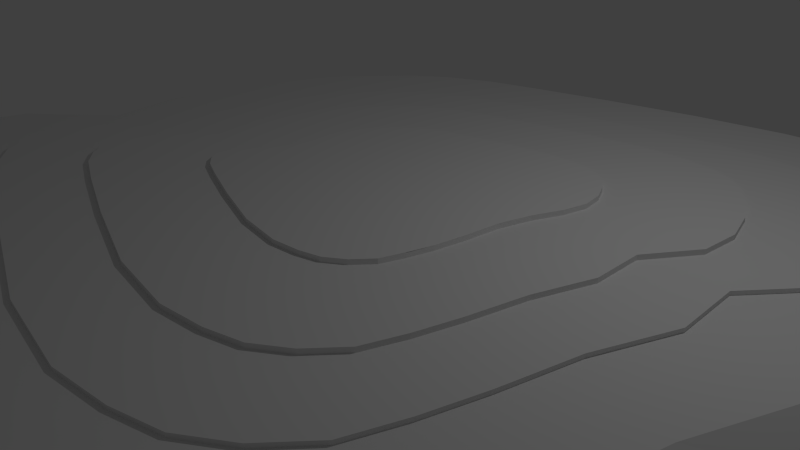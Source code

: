 # Source: Island1.blend  (saved by Blender 2.76.0; exported with 4.5.12 LTS)
import bpy
from mathutils import Matrix  # noqa: F401  (used for matrix-valued properties, if any)

bpy.ops.wm.read_factory_settings(use_empty=True)
scene = bpy.context.scene
scene.name = 'Scene'

# ---- collections
col_collection_1 = bpy.data.collections.new('Collection 1'); scene.collection.children.link(col_collection_1)

# ---- materials (node trees are filled in below, after node groups)
mat_grass = bpy.data.materials.new('Grass')
mat_grass.alpha_threshold = 0.0
mat_grass.use_transparent_shadow = False
mat_grass.roughness = 0.5
mat_grass.line_color = (0.0, 0.0, 0.0, 1.0)
mat_rock = bpy.data.materials.new('Rock')
mat_rock.alpha_threshold = 0.0
mat_rock.use_transparent_shadow = False
mat_rock.diffuse_color = (0.8, 0.174, 0.06862, 1.0)
mat_rock.roughness = 0.5

# ---- material node trees

# ---- world
world_world = bpy.data.worlds.new('World'); scene.world = world_world
world_world.color = (0.05088, 0.05088, 0.05088)
world_world.use_sun_shadow = False
world_world.sun_shadow_jitter_overblur = 0.0
world_world.cycles.sampling_method = 'MANUAL'
world_world.cycles.sample_map_resolution = 256

# ---- cameras
cam_camera = bpy.data.cameras.new('Camera')
cam_camera.clip_end = 100.0
cam_camera.lens = 35.0
cam_camera.sensor_width = 32.0
cam_camera.sensor_height = 18.0
cam_camera.ortho_scale = 7.314
cam_camera.dof.focus_distance = 0.0
cam_camera.dof.aperture_fstop = 128.0

# ---- lights
light_lamp = bpy.data.lights.new('Lamp', 'POINT')
light_lamp.transmission_factor = 0.0
light_lamp.cutoff_distance = 30.0
light_lamp.energy = 100.0
light_lamp.shadow_buffer_clip_start = 1.001
light_lamp.shadow_soft_size = 0.1
light_lamp.shadow_maximum_resolution = 0.006
light_lamp.use_absolute_resolution = True
light_lamp.cycles.use_multiple_importance_sampling = False

# ---- meshes
me_cube = bpy.data.meshes.new('Cube')
me_cube.from_pydata([(2.572, 1.013, -1.049), (2.402, -2.29, -1.049), (-1.422, -2.203, -1.049), (-0.5129, 0.4131, -1.049), (5.108, 4.938, 1.0), (4.619, -3.685, 1.0), (-5.607, -3.709, 1.0), (-3.219, 3.163, 1.0), (2.866, 0.713, -1.049), (3.064, 0.1613, -1.049), (2.76, -0.5711, -1.049), (2.581, -1.491, -1.049), (2.076, 1.126, -1.049), (1.195, 1.029, -1.049), (0.3599, 0.8809, -1.049), (-0.1919, 0.6833, -1.049), (3.082, 1.526, -0.7522), (4.386, 4.172, -0.3439), (5.418, 5.213, 0.1595), (5.563, 5.36, 0.6035), (2.11, -2.772, -1.049), (1.558, -2.971, -1.049), (0.4845, -2.912, -1.049), (-0.9286, -2.448, -1.049), (2.863, -2.734, -0.7522), (3.996, -3.406, -0.3441), (4.954, -4.248, 0.1588), (5.084, -4.313, 0.6034), (-1.531, -1.846, -1.049), (-1.033, -1.191, -1.049), (-0.9807, -0.4597, -1.049), (-0.7832, 0.09203, -1.049), (-2.069, -2.621, -0.7522), (-4.783, -3.21, -0.3433), (-6.101, -4.06, 0.1601), (-6.282, -4.177, 0.6035), (-0.8963, 0.7524, -0.7522), (-2.682, 2.787, -0.3456), (-3.468, 3.477, 0.1577), (-3.586, 3.581, 0.6035), (5.873, 4.145, 1.0), (6.392, 2.695, 1.0), (5.596, 0.7868, 1.0), (5.154, -1.575, 1.0), (3.837, 5.264, 1.0), (1.522, 5.007, 1.0), (-0.8952, 4.419, 1.0), (-2.376, 3.872, 1.0), (3.764, -5.142, 1.0), (2.311, -5.811, 1.0), (-0.4671, -5.696, 1.0), (-4.23, -4.43, 1.0), (-5.893, -2.772, 1.0), (-4.576, -1.051, 1.0), (-4.448, 0.8701, 1.0), (-3.929, 2.319, 1.0), (4.09, 5.694, 0.6035), (1.563, 5.481, 0.6035), (-0.9953, 4.97, 0.6035), (-2.634, 4.382, 0.6035), (3.983, 5.534, 0.1589), (1.493, 5.307, 0.1613), (-0.9566, 4.823, 0.1576), (-2.545, 4.254, 0.1577), (3.243, 4.425, -0.3445), (1.224, 4.195, -0.3455), (-0.6858, 3.856, -0.3457), (-1.948, 3.405, -0.3456), (2.441, 1.671, -0.7522), (1.306, 1.546, -0.7522), (0.2291, 1.356, -0.7522), (-0.4823, 1.101, -0.7522), (-2.209, -2.161, -0.7522), (-1.567, -1.316, -0.7522), (-1.499, -0.3731, -0.7522), (-1.245, 0.3384, -0.7522), (-5.031, -2.39, -0.3436), (-3.874, -0.8817, -0.3453), (-3.753, 0.7913, -0.3455), (-3.301, 2.053, -0.3455), (-6.413, -3.031, 0.1599), (-4.967, -1.138, 0.158), (-4.815, 0.9663, 0.1579), (-4.246, 2.554, 0.1578), (-6.604, -3.119, 0.6035), (-5.128, -1.176, 0.6035), (-4.973, 0.9927, 0.6035), (-4.387, 2.629, 0.6035), (2.486, -3.355, -0.7522), (1.774, -3.611, -0.7522), (0.3899, -3.535, -0.7522), (-1.432, -2.937, -0.7522), (3.33, -4.504, -0.3443), (2.058, -4.963, -0.3443), (-0.4024, -4.825, -0.3447), (-3.645, -3.768, -0.344), (4.1, -5.681, 0.1592), (2.493, -6.266, 0.1591), (-0.5998, -6.095, 0.1587), (-4.673, -4.763, 0.1594), (4.189, -5.817, 0.6035), (2.555, -6.453, 0.6035), (-0.6278, -6.279, 0.6035), (-4.818, -4.904, 0.6035), (3.461, 1.139, -0.7522), (3.716, 0.4276, -0.7522), (3.324, -0.5167, -0.7522), (3.093, -1.703, -0.7522), (5.061, 3.484, -0.3439), (5.511, 2.217, -0.3441), (4.806, 0.5367, -0.3453), (4.4, -1.573, -0.3449), (6.265, 4.348, 0.1596), (6.832, 2.757, 0.1593), (5.95, 0.646, 0.1581), (5.443, -2.011, 0.1583), (6.435, 4.47, 0.6035), (7.02, 2.834, 0.6035), (6.12, 0.6624, 0.6035), (5.607, -2.015, 0.6035), (1.439, 1.573, 1.182), (1.936, -0.6989, 1.182), (2.044, 0.3212, 1.182), (2.29, 1.074, 1.182), (2.166, 1.651, 1.182), (-1.377, -0.9719, 1.182), (-1.239, -0.6852, 1.182), (-0.9923, -0.321, 1.182), (-0.8539, 0.07891, 1.182), (-0.7832, 0.4486, 1.182), (-0.7419, 0.7596, 1.182), (-0.6703, 1.016, 1.182), (-0.6703, 1.32, 1.182), (-1.501, -1.296, 1.182), (-0.2178, -1.248, 1.182), (-0.1827, -0.7808, 1.182), (0.8115, -0.759, -1.72), (2.49, -1.954, -1.049), (4.877, -2.776, 1.0), (-1.521, -2.062, -1.049), (-5.867, -3.339, 1.0), (-2.196, -2.439, -0.7522), (-5.011, -2.886, -0.3433), (-6.386, -3.654, 0.1601), (-6.575, -3.759, 0.6035), (2.975, -2.3, -0.7522), (4.196, -2.635, -0.3444), (5.193, -3.306, 0.1584), (5.338, -3.332, 0.6034), (-0.1077, -0.3054, 1.182), (-0.08567, 0.1026, 1.182), (-0.09533, 0.4523, 1.182), (-0.08309, 0.8111, 1.182), (2.761, -1.009, -1.049), (-1.434, -1.55, -1.049), (5.641, -0.3407, 1.0), (-5.639, -1.995, 1.0), (-2.085, -1.779, -0.7522), (-4.804, -1.708, -0.3441), (-6.13, -2.176, 0.1593), (-6.318, -2.242, 0.6035), (3.326, -1.082, -0.7522), (4.809, -0.4662, -0.3452), (5.954, -0.6154, 0.1581), (6.124, -0.6373, 0.6035), (-0.07685, 1.161, 1.182), (-0.08747, 1.496, 1.182), (-0.1418, -1.678, 1.182), (0.9605, -1.246, 1.182), (3.095, -0.1739, -1.049), (-1.077, -0.8093, -1.049), (6.473, 1.815, 1.0), (-4.7, -0.04799, 1.0), (-1.624, -0.8238, -0.7522), (-3.974, -0.008273, -0.3453), (-5.093, -0.03947, 0.158), (-5.258, -0.04386, 0.6035), (3.755, -0.004515, -0.7522), (5.58, 1.448, -0.3443), (6.92, 1.791, 0.1591), (7.112, 1.84, 0.6035), (0.8419, -0.6907, 1.182), (0.748, -0.1686, 1.182), (0.7428, 0.2585, 1.182), (0.8217, 0.6618, 1.182), (2.982, 0.4638, -1.049), (-0.8992, -0.1572, -1.049), (6.178, 3.49, 1.0), (-4.233, 1.665, 1.0), (-1.394, 0.017, -0.7522), (-3.566, 1.483, -0.3455), (-4.58, 1.837, 0.1579), (-4.731, 1.89, 0.6035), (3.61, 0.8177, -0.7522), (5.326, 2.912, -0.344), (6.598, 3.63, 0.1595), (6.779, 3.731, 0.6035), (0.9189, 1.091, 1.182), (0.9473, 1.461, 1.182), (0.8971, 1.761, 1.182), (1.066, -1.729, 1.182), (-0.649, 0.2803, -1.049), (-3.576, 2.814, 1.0), (2.732, 0.9013, -1.049), (5.521, 4.639, 1.0), (-1.072, 0.5812, -0.7522), (-2.994, 2.484, -0.3455), (-3.86, 3.095, 0.1578), (-3.989, 3.187, 0.6035), (3.288, 1.382, -0.7522), (4.753, 3.916, -0.3438), (5.878, 4.891, 0.1596), (6.037, 5.029, 0.6035), (1.65, -0.8694, 1.182), (1.632, -0.3127, 1.182), (1.634, 0.2174, 1.182), (1.776, 0.6186, 1.182), (2.377, 1.092, -1.049), (2.296, -2.572, -1.049), (4.608, 5.16, 1.0), (4.319, -4.502, 1.0), (4.983, 5.595, 0.6035), (4.852, 5.441, 0.1593), (3.936, 4.352, -0.3441), (2.83, 1.628, -0.7522), (2.726, -3.097, -0.7522), (3.759, -4.036, -0.3444), (4.654, -5.069, 0.1589), (4.769, -5.174, 0.6035), (1.847, 0.9722, 1.182), (1.848, 1.318, 1.182), (1.806, 1.601, 1.182), (1.779, 1.881, 1.182), (1.689, -1.45, 1.182), (-2.939, 1.823, 1.052), (-3.174, 1.319, 1.052), (-3.339, 0.7068, 1.052), (5.147, 4.94, 1.0), (1.669, 1.101, -1.049), (1.86, -2.889, -1.049), (2.783, 5.211, 1.0), (3.104, -5.595, 1.0), (2.93, 5.66, 0.6035), (2.811, 5.459, 0.1583), (2.31, 4.364, -0.345), (1.917, 1.639, -0.7522), (2.164, -3.505, -0.7522), (2.752, -4.777, -0.3442), (3.364, -6.032, 0.1592), (3.452, -6.211, 0.6035), (-3.529, -0.0001235, 1.052), (-3.438, -0.7721, 1.052), (-4.24, -1.499, 1.052), (-4.452, -2.098, 1.052), (-4.432, -2.534, 1.052), (-3.171, -3.374, 1.052), (-1.895, -3.838, 1.052), (-0.2742, -4.349, 1.052), (1.056, -4.529, 1.052), (0.7302, 0.9433, -1.049), (1.157, -3.016, -1.049), (0.224, 4.714, 1.0), (1.26, -5.93, 1.0), (0.1735, 5.218, 0.6035), (0.1586, 5.057, 0.1593), (0.1769, 4.027, -0.3437), (0.7067, 1.436, -0.7522), (1.258, -3.669, -0.7522), (1.139, -5.065, -0.3444), (1.338, -6.396, 0.159), (1.368, -6.587, 0.6035), (1.865, -4.437, 1.052), (2.475, -4.271, 1.052), (2.984, -3.922, 1.052), (3.411, -3.429, 1.052), (-1.744, 3.018, 1.052), (-1.24, 3.253, 1.052), (-0.6038, 3.439, 1.052), (0.2579, 3.667, 1.052), (1.257, 3.892, 1.052), (0.05734, 0.7993, -1.049), (-0.3249, -2.652, -1.049), (-1.721, 4.177, 1.0), (-2.572, -5.033, 1.0), (-1.895, 4.726, 0.6035), (-1.827, 4.588, 0.1576), (-1.378, 3.67, -0.3457), (-0.161, 1.25, -0.7522), (-0.6539, -3.2, -0.7522), (-2.257, -4.23, -0.3446), (-2.931, -5.347, 0.1588), (-3.028, -5.508, 0.6035), (2.228, 4.049, 1.052), (3.04, 4.09, 1.052), (3.633, 4.009, 1.052), (4.053, -1.176, 1.052), (4.429, -0.2255, 1.052), (4.394, 0.6426, 1.052), (5.054, 1.434, 1.052), (5.007, 2.112, 1.052), (4.842, 2.724, 1.052), (-0.3802, 0.5491, -1.049), (-1.252, -2.331, -1.049), (-2.87, 3.52, 1.0), (-5.161, -4.045, 1.0), (-3.192, 3.984, 0.6035), (-3.086, 3.869, 0.1577), (-2.379, 3.098, -0.3456), (-0.7251, 0.9278, -0.7522), (-1.85, -2.786, -0.7522), (-4.391, -3.502, -0.3435), (-5.61, -4.428, 0.1599), (-5.778, -4.556, 0.6035), (4.607, 3.228, 1.052), (4.336, 3.609, 1.052), (-2.668, 2.203, 1.052), (-4.232, -2.819, 1.052), (-3.888, -3.077, 1.052), (-2.393, 2.472, 1.052), (-2.124, 2.747, 1.052), (3.642, -2.8, 1.052), (3.84, -2.1, 1.052), (3.84, -2.1, 1.0), (3.642, -2.8, 1.0), (-2.124, 2.747, 1.0), (-2.393, 2.472, 1.0), (-3.888, -3.077, 1.0), (-4.232, -2.819, 1.0), (-2.668, 2.203, 1.0), (4.336, 3.609, 1.0), (4.607, 3.228, 1.0), (4.842, 2.724, 1.0), (5.007, 2.112, 1.0), (5.054, 1.434, 1.0), (4.394, 0.6426, 1.0), (4.429, -0.2255, 1.0), (4.053, -1.176, 1.0), (3.633, 4.009, 1.0), (3.04, 4.09, 1.0), (2.228, 4.049, 1.0), (1.257, 3.892, 1.0), (0.2579, 3.667, 1.0), (-0.6038, 3.439, 1.0), (-1.24, 3.253, 1.0), (-1.744, 3.018, 1.0), (3.411, -3.429, 1.0), (2.984, -3.922, 1.0), (2.475, -4.271, 1.0), (1.865, -4.437, 1.0), (1.056, -4.529, 1.0), (-0.2742, -4.349, 1.0), (-1.895, -3.838, 1.0), (-3.171, -3.374, 1.0), (-4.432, -2.534, 1.0), (-4.452, -2.098, 1.0), (-4.24, -1.499, 1.0), (-3.438, -0.7721, 1.0), (-3.529, -0.0001235, 1.0), (-3.339, 0.7068, 1.0), (-3.174, 1.319, 1.0), (-2.939, 1.823, 1.0), (-3.304, -1.56, 1.052), (-1.765, -0.8655, 1.117), (3.435, -0.1338, 1.052), (3.904, 1.648, 1.052), (-2.541, 0.03799, 1.052), (-2.531, -0.5503, 1.052), (2.08, -0.01509, 1.117), (2.438, 1.047, 1.117), (-1.286, 0.08729, 1.117), (-1.359, -0.2634, 1.117), (3.859, 1.131, 1.052), (3.599, 2.498, 1.052), (-2.33, 1.043, 1.052), (-2.456, 0.5767, 1.052), (2.359, 0.7389, 1.117), (2.296, 1.554, 1.117), (-1.239, 0.6863, 1.117), (-1.293, 0.4084, 1.117), (3.778, 2.114, 1.052), (-1.945, 1.717, 1.052), (-2.152, 1.427, 1.052), (1.046, 3.004, 1.052), (-0.3718, 2.659, 1.052), (-1.24, 2.338, 1.052), (3.393, 2.788, 1.052), (2.864, -2.096, 1.052), (2.402, 1.325, 1.117), (-1.009, 1.088, 1.117), (-1.133, 0.9153, 1.117), (0.7736, 1.855, 1.117), (-0.07168, 1.65, 1.117), (-0.5895, 1.458, 1.117), (2.857, 3.093, 1.052), (2.172, 1.727, 1.117), (3.173, 2.965, 1.052), (2.687, -2.575, 1.052), (1.857, -1.185, 1.117), (1.786, 3.124, 1.052), (2.405, 3.155, 1.052), (1.975, -3.216, 1.052), (2.362, -2.951, 1.052), (4.048, 3.841, 1.0), (-2.152, 1.427, 1.117), (-2.33, 1.043, 1.117), (-2.456, 0.5767, 1.117), (-2.541, 0.03799, 1.117), (-2.531, -0.5503, 1.117), (-3.063, -1.104, 1.117), (-3.304, -1.56, 1.117), (-3.289, -1.893, 1.117), (-2.328, -2.533, 1.117), (-1.356, -2.887, 1.117), (-0.1206, -3.276, 1.117), (0.8929, -3.413, 1.117), (1.51, -3.343, 1.117), (1.975, -3.216, 1.117), (2.362, -2.951, 1.117), (2.687, -2.575, 1.117), (-1.24, 2.338, 1.117), (-0.8564, 2.517, 1.117), (-0.3718, 2.659, 1.117), (0.2849, 2.832, 1.117), (1.046, 3.004, 1.117), (1.786, 3.124, 1.117), (2.405, 3.155, 1.117), (2.857, 3.093, 1.117), (3.177, -0.8578, 1.117), (3.435, -0.1338, 1.117), (3.437, 0.5278, 1.117), (3.859, 1.131, 1.117), (3.904, 1.648, 1.117), (3.778, 2.114, 1.117), (3.599, 2.498, 1.117), (3.393, 2.788, 1.117), (-1.945, 1.717, 1.117), (-3.136, -2.11, 1.117), (-2.875, -2.307, 1.117), (-1.735, 1.922, 1.117), (-1.531, 2.131, 1.117), (2.864, -2.096, 1.117), (3.015, -1.563, 1.117), (4.048, 3.841, 1.052), (-3.063, -1.104, 1.052), (3.437, 0.5278, 1.052), (3.015, -1.563, 1.052), (1.853, 1.909, 1.117), (-3.136, -2.11, 1.052), (-3.289, -1.893, 1.052), (3.177, -0.8578, 1.052), (2.041, 1.832, 1.117), (1.752, -1.47, 1.117), (1.215, 1.927, 1.117), (1.583, 1.945, 1.117), (1.327, -1.853, 1.117), (1.558, -1.694, 1.117), (-2.328, -2.533, 1.052), (-0.1206, -3.276, 1.052), (1.51, -3.343, 1.052), (-1.356, -2.887, 1.052), (0.8929, -3.413, 1.052), (-0.8564, 2.517, 1.052), (0.2849, 2.832, 1.052), (-1.735, 1.922, 1.052), (-2.875, -2.307, 1.052), (-1.531, 2.131, 1.052), (-1.133, 0.9153, 1.182), (-1.239, 0.6863, 1.182), (-1.293, 0.4084, 1.182), (-1.286, 0.08729, 1.182), (-1.359, -0.2634, 1.182), (-1.578, -0.5936, 1.182), (-1.764, -0.8655, 1.182), (-1.801, -1.064, 1.182), (-1.238, -1.445, 1.182), (-0.6582, -1.656, 1.182), (0.07805, -1.888, 1.182), (0.6822, -1.97, 1.182), (1.05, -1.928, 1.182), (1.327, -1.853, 1.182), (1.558, -1.694, 1.182), (1.752, -1.47, 1.182), (-0.5895, 1.458, 1.182), (-0.3605, 1.565, 1.182), (-0.07168, 1.65, 1.182), (0.3198, 1.753, 1.182), (0.7736, 1.855, 1.182), (1.215, 1.927, 1.182), (1.583, 1.945, 1.182), (1.853, 1.909, 1.182), (2.022, -0.4467, 1.182), (2.078, -0.01509, 1.182), (2.199, 0.3793, 1.182), (2.359, 0.7389, 1.182), (2.438, 1.047, 1.182), (2.402, 1.325, 1.182), (2.296, 1.554, 1.182), (2.172, 1.727, 1.182), (-1.009, 1.088, 1.182), (-1.719, -1.193, 1.182), (-1.564, -1.311, 1.182), (-0.8844, 1.21, 1.182), (-0.7624, 1.335, 1.182), (1.857, -1.185, 1.182), (1.947, -0.8667, 1.182), (3.173, 2.965, 1.117), (-1.58, -0.5936, 1.117), (2.199, 0.3793, 1.117), (1.947, -0.8667, 1.117), (-1.72, -1.193, 1.117), (-1.801, -1.064, 1.117), (2.023, -0.4467, 1.117), (-1.238, -1.445, 1.117), (0.07805, -1.888, 1.117), (1.05, -1.928, 1.117), (-0.6582, -1.656, 1.117), (0.6822, -1.97, 1.117), (-0.3605, 1.565, 1.117), (0.3198, 1.753, 1.117), (-0.8844, 1.21, 1.117), (-1.564, -1.311, 1.117), (-0.7624, 1.335, 1.117), (1.331, 0.8155, 1.182), (1.196, 0.02216, 1.182), (1.36, -1.114, 1.182), (0.404, 1.302, 1.182), (0.3322, 0.5361, 1.182), (0.3122, -0.2797, 1.182), (0.4788, -1.307, 1.182), (-0.4141, 1.087, 1.182), (-0.4437, 0.4486, 1.182), (-0.5791, -0.3055, 1.182), (-0.9441, -1.08, 1.182), (-0.9742, 1.016, 1.182), (-1.127, 0.4486, 1.182), (-1.31, -0.3235, 1.182), (-1.782, -0.9909, 1.182), (-0.9636, -1.444, 1.182), (0.6058, -1.781, 1.182), (1.398, -1.642, 1.182), (1.866, -1.163, 1.182), (-1.641, -1.156, 1.182), (-1.594, -0.6944, 1.182), (-0.7397, -0.6919, 1.182), (0.3695, -0.7913, 1.182), (1.26, -0.5175, 1.182), (1.949, -0.1499, 1.182), (-1.178, 0.07841, 1.182), (-0.4704, 0.09038, 1.182), (0.2772, 0.1304, 1.182), (1.263, 0.4417, 1.182), (2.204, 0.7297, 1.182), (-1.07, 0.7596, 1.182), (-0.4141, 0.7596, 1.182), (0.3886, 0.9377, 1.182), (1.39, 1.202, 1.182), (2.249, 1.384, 1.182), (-0.8639, 1.209, 1.182), (-0.4141, 1.415, 1.182), (0.3701, 1.623, 1.182), (1.391, 1.858, 1.182), (2.041, 1.832, 1.182), (1.11, -0.9718, -1.54), (1.095, -1.032, -1.54), (0.5994, -0.5261, -1.54), (0.5757, -0.5504, -1.54), (0.4441, -1.039, -1.54), (0.4138, -1.016, -1.54), (0.5515, -0.574, -1.54), (1.153, -0.4634, -1.54), (1.177, -0.497, -1.54), (1.198, -0.5413, -1.54), (1.213, -0.5952, -1.54), (1.218, -0.6549, -1.54), (1.158, -0.7256, -1.54), (1.159, -0.8036, -1.54), (1.127, -0.8894, -1.54), (1.09, -0.4294, -1.54), (1.037, -0.4235, -1.54), (0.9642, -0.4279, -1.54), (0.8798, -0.4407, -1.54), (0.7971, -0.456, -1.54), (0.7311, -0.4671, -1.54), (0.6773, -0.4816, -1.54), (0.6329, -0.5022, -1.54), (1.076, -1.082, -1.54), (1.043, -1.118, -1.54), (0.9983, -1.138, -1.54), (0.9444, -1.153, -1.54), (0.8731, -1.161, -1.54), (0.7533, -1.142, -1.54), (0.6092, -1.096, -1.54), (0.5017, -1.06, -1.54), (0.3962, -0.9911, -1.54), (0.3945, -0.9527, -1.54), (0.4117, -0.8999, -1.54), (0.4831, -0.836, -1.54), (0.4753, -0.768, -1.54), (0.4924, -0.7058, -1.54), (0.507, -0.6519, -1.54), (0.5276, -0.6075, -1.54), (1.125, -0.4435, -1.54)], [], [(504, 540, 481, 503), (148, 138, 5, 27), (312, 304, 6, 35), (208, 202, 7, 39), (308, 301, 3, 36), (303, 305, 39, 7), (305, 306, 38, 39), (306, 307, 37, 38), (307, 308, 36, 37), (219, 221, 56, 44), (240, 242, 57, 45), (261, 263, 58, 46), (282, 284, 59, 47), (221, 222, 60, 56), (242, 243, 61, 57), (263, 264, 62, 58), (284, 285, 63, 59), (222, 223, 64, 60), (243, 244, 65, 61), (264, 265, 66, 62), (285, 286, 67, 63), (223, 224, 68, 64), (244, 245, 69, 65), (265, 266, 70, 66), (286, 287, 71, 67), (224, 217, 12, 68), (245, 238, 13, 69), (266, 259, 14, 70), (287, 280, 15, 71), (201, 205, 36, 3), (205, 206, 37, 36), (206, 207, 38, 37), (207, 208, 39, 38), (139, 141, 72, 28), (154, 157, 73, 29), (170, 173, 74, 30), (186, 189, 75, 31), (141, 142, 76, 72), (157, 158, 77, 73), (173, 174, 78, 74), (189, 190, 79, 75), (142, 143, 80, 76), (158, 159, 81, 77), (174, 175, 82, 78), (190, 191, 83, 79), (143, 144, 84, 80), (159, 160, 85, 81), (175, 176, 86, 82), (191, 192, 87, 83), (144, 140, 52, 84), (160, 156, 53, 85), (176, 172, 54, 86), (192, 188, 55, 87), (302, 309, 32, 2), (309, 310, 33, 32), (310, 311, 34, 33), (311, 312, 35, 34), (218, 225, 88, 20), (239, 246, 89, 21), (260, 267, 90, 22), (281, 288, 91, 23), (225, 226, 92, 88), (246, 247, 93, 89), (267, 268, 94, 90), (288, 289, 95, 91), (226, 227, 96, 92), (247, 248, 97, 93), (268, 269, 98, 94), (289, 290, 99, 95), (227, 228, 100, 96), (248, 249, 101, 97), (269, 270, 102, 98), (290, 291, 103, 99), (228, 220, 48, 100), (249, 241, 49, 101), (270, 262, 50, 102), (291, 283, 51, 103), (137, 145, 24, 1), (145, 146, 25, 24), (146, 147, 26, 25), (147, 148, 27, 26), (203, 209, 104, 8), (185, 193, 105, 9), (169, 177, 106, 10), (153, 161, 107, 11), (209, 210, 108, 104), (193, 194, 109, 105), (177, 178, 110, 106), (161, 162, 111, 107), (210, 211, 112, 108), (194, 195, 113, 109), (178, 179, 114, 110), (162, 163, 115, 111), (211, 212, 116, 112), (195, 196, 117, 113), (179, 180, 118, 114), (163, 164, 119, 115), (212, 204, 40, 116), (196, 187, 41, 117), (180, 171, 42, 118), (164, 155, 43, 119), (497, 561, 124, 496), (495, 556, 123, 494), (493, 551, 122, 492), (491, 546, 121, 490), (490, 121, 540, 504), (492, 122, 546, 491), (494, 123, 551, 493), (496, 124, 556, 495), (489, 488, 232, 561), (487, 486, 199, 560), (485, 484, 166, 559), (483, 482, 132, 558), (502, 501, 498, 557), (124, 231, 230, 556), (120, 198, 197, 555), (525, 165, 152, 554), (529, 131, 130, 553), (533, 466, 467, 552), (123, 229, 216, 551), (522, 184, 183, 550), (526, 151, 150, 549), (530, 129, 128, 548), (534, 468, 469, 547), (122, 215, 214, 546), (523, 182, 181, 545), (527, 149, 135, 544), (531, 127, 126, 543), (535, 470, 471, 542), (115, 119, 148, 147), (111, 115, 147, 146), (107, 111, 146, 145), (11, 107, 145, 137), (35, 6, 140, 144), (34, 35, 144, 143), (33, 34, 143, 142), (32, 33, 142, 141), (2, 32, 141, 139), (119, 43, 138, 148), (536, 472, 473, 541), (121, 213, 233, 540), (524, 168, 200, 539), (528, 134, 167, 538), (532, 125, 133, 537), (542, 471, 472, 536), (118, 42, 155, 164), (114, 118, 164, 163), (110, 114, 163, 162), (106, 110, 162, 161), (10, 106, 161, 153), (84, 52, 156, 160), (80, 84, 160, 159), (76, 80, 159, 158), (72, 76, 158, 157), (28, 72, 157, 154), (547, 469, 470, 535), (552, 467, 468, 534), (557, 498, 466, 533), (543, 126, 125, 532), (548, 128, 127, 531), (117, 41, 171, 180), (113, 117, 180, 179), (109, 113, 179, 178), (105, 109, 178, 177), (9, 105, 177, 169), (85, 53, 172, 176), (81, 85, 176, 175), (77, 81, 175, 174), (73, 77, 174, 173), (29, 73, 173, 170), (553, 130, 129, 530), (558, 132, 131, 529), (544, 135, 134, 528), (549, 150, 149, 527), (554, 152, 151, 526), (116, 40, 187, 196), (112, 116, 196, 195), (108, 112, 195, 194), (104, 108, 194, 193), (8, 104, 193, 185), (86, 54, 188, 192), (82, 86, 192, 191), (78, 82, 191, 190), (74, 78, 190, 189), (30, 74, 189, 186), (559, 166, 165, 525), (545, 181, 168, 524), (550, 183, 182, 523), (555, 197, 184, 522), (560, 199, 198, 120), (19, 4, 204, 212), (18, 19, 212, 211), (17, 18, 211, 210), (16, 17, 210, 209), (0, 16, 209, 203), (83, 87, 208, 207), (79, 83, 207, 206), (75, 79, 206, 205), (31, 75, 205, 201), (87, 55, 202, 208), (4, 219, 237, 204), (546, 214, 213, 121), (551, 216, 215, 122), (556, 230, 229, 123), (561, 232, 231, 124), (537, 133, 474, 475), (538, 167, 476, 477), (539, 200, 478, 479), (540, 233, 480, 481), (541, 473, 499, 500), (27, 5, 220, 228), (26, 27, 228, 227), (25, 26, 227, 226), (24, 25, 226, 225), (1, 24, 225, 218), (16, 0, 217, 224), (17, 16, 224, 223), (18, 17, 223, 222), (19, 18, 222, 221), (4, 19, 221, 219), (282, 47, 344, 343), (218, 20, 586, 585), (6, 304, 326, 327), (238, 12, 578, 579), (261, 46, 342, 341), (280, 14, 582, 583), (303, 7, 325, 324), (186, 31, 600, 599), (240, 45, 340, 339), (2, 139, 593, 567), (170, 30, 598, 597), (0, 203, 569, 601), (154, 29, 596, 595), (28, 154, 595, 594), (29, 170, 597, 596), (140, 6, 327, 353), (5, 138, 322, 323), (156, 52, 354, 355), (219, 44, 338, 337), (172, 53, 356, 357), (100, 48, 241, 249), (96, 100, 249, 248), (92, 96, 248, 247), (88, 92, 247, 246), (20, 88, 246, 239), (68, 12, 238, 245), (64, 68, 245, 244), (60, 64, 244, 243), (56, 60, 243, 242), (44, 56, 242, 240), (188, 54, 358, 359), (30, 186, 599, 598), (237, 219, 337, 402), (15, 280, 583, 584), (220, 5, 323, 345), (139, 28, 594, 593), (155, 42, 334, 335), (11, 137, 562, 576), (43, 155, 335, 336), (1, 218, 585, 563), (10, 153, 575, 574), (201, 3, 565, 568), (9, 169, 573, 572), (14, 259, 581, 582), (8, 185, 571, 570), (171, 41, 332, 333), (187, 40, 330, 331), (204, 237, 402, 329), (262, 49, 348, 349), (138, 43, 336, 322), (101, 49, 262, 270), (97, 101, 270, 269), (93, 97, 269, 268), (89, 93, 268, 267), (21, 89, 267, 260), (69, 13, 259, 266), (65, 69, 266, 265), (61, 65, 265, 264), (57, 61, 264, 263), (45, 57, 263, 261), (304, 51, 352, 326), (21, 260, 589, 588), (42, 171, 333, 334), (31, 201, 568, 600), (45, 261, 341, 340), (217, 0, 601, 577), (55, 188, 359, 360), (23, 302, 566, 592), (202, 55, 360, 328), (13, 238, 579, 580), (259, 13, 580, 581), (302, 2, 567, 566), (301, 15, 584, 564), (12, 217, 577, 578), (153, 11, 576, 575), (47, 303, 324, 344), (41, 187, 331, 332), (54, 172, 357, 358), (40, 204, 329, 330), (53, 156, 355, 356), (102, 50, 283, 291), (98, 102, 291, 290), (94, 98, 290, 289), (90, 94, 289, 288), (22, 90, 288, 281), (70, 14, 280, 287), (66, 70, 287, 286), (62, 66, 286, 285), (58, 62, 285, 284), (46, 58, 284, 282), (52, 140, 353, 354), (3, 301, 564, 565), (51, 283, 351, 352), (169, 10, 574, 573), (50, 262, 349, 350), (281, 23, 592, 591), (241, 48, 346, 347), (137, 1, 563, 562), (185, 9, 572, 571), (283, 50, 350, 351), (260, 22, 590, 589), (203, 8, 570, 569), (239, 21, 588, 587), (20, 239, 587, 586), (49, 241, 347, 348), (44, 240, 339, 338), (46, 282, 343, 342), (48, 220, 345, 346), (99, 103, 312, 311), (95, 99, 311, 310), (91, 95, 310, 309), (23, 91, 309, 302), (67, 71, 308, 307), (63, 67, 307, 306), (59, 63, 306, 305), (47, 59, 305, 303), (71, 15, 301, 308), (103, 51, 304, 312), (7, 202, 328, 325), (22, 281, 591, 590), (324, 325, 318, 319), (347, 346, 273, 272), (350, 349, 258, 257), (359, 358, 236, 235), (323, 322, 321, 320), (338, 339, 292, 293), (348, 347, 272, 271), (331, 330, 313, 300), (346, 345, 274, 273), (343, 344, 275, 276), (326, 352, 255, 317), (328, 360, 234, 315), (341, 342, 277, 278), (344, 324, 319, 275), (339, 340, 279, 292), (349, 348, 271, 258), (337, 338, 293, 294), (340, 341, 278, 279), (353, 327, 316, 254), (336, 335, 296, 295), (345, 323, 320, 274), (322, 336, 295, 321), (334, 333, 298, 297), (329, 402, 442, 314), (360, 359, 235, 234), (332, 331, 300, 299), (355, 354, 253, 252), (358, 357, 250, 236), (330, 329, 314, 313), (335, 334, 297, 296), (356, 355, 252, 251), (402, 337, 294, 442), (325, 328, 315, 318), (351, 350, 257, 256), (354, 353, 254, 253), (357, 356, 251, 250), (327, 326, 317, 316), (342, 343, 276, 277), (352, 351, 256, 255), (333, 332, 299, 298), (299, 300, 379, 364), (277, 276, 461, 383), (320, 321, 445, 386), (319, 318, 463, 465), (297, 298, 371, 444), (293, 292, 398, 399), (316, 317, 464, 447), (272, 273, 401, 400), (296, 297, 444, 363), (295, 296, 363, 449), (235, 236, 374, 373), (252, 253, 361, 443), (251, 252, 443, 366), (317, 255, 456, 464), (294, 293, 399, 393), (271, 272, 400, 458), (442, 294, 393, 395), (298, 299, 364, 371), (236, 250, 365, 374), (275, 319, 465, 384), (250, 251, 366, 365), (257, 258, 460, 457), (258, 271, 458, 460), (321, 295, 449, 445), (234, 235, 373, 381), (292, 279, 382, 398), (255, 256, 459, 456), (279, 278, 462, 382), (254, 316, 447, 448), (314, 442, 395, 385), (300, 313, 372, 379), (253, 254, 448, 361), (274, 320, 386, 396), (278, 277, 383, 462), (318, 315, 380, 463), (276, 275, 384, 461), (313, 314, 385, 372), (315, 234, 381, 380), (256, 257, 457, 459), (273, 274, 396, 401), (393, 399, 425, 426), (383, 461, 420, 421), (396, 386, 440, 418), (449, 363, 428, 427), (385, 395, 505, 434), (444, 371, 430, 429), (395, 393, 426, 505), (381, 373, 404, 403), (364, 379, 432, 431), (374, 365, 406, 405), (372, 385, 434, 433), (366, 443, 408, 407), (400, 401, 417, 416), (463, 380, 435, 438), (464, 456, 411, 437), (361, 448, 410, 409), (399, 398, 424, 425), (447, 464, 437, 436), (384, 465, 439, 419), (456, 459, 412, 411), (460, 458, 415, 414), (465, 463, 438, 439), (457, 460, 414, 413), (382, 462, 422, 423), (386, 445, 441, 440), (448, 447, 436, 410), (458, 400, 416, 415), (443, 361, 409, 408), (445, 449, 427, 441), (373, 374, 405, 404), (401, 396, 418, 417), (363, 444, 429, 428), (365, 366, 407, 406), (379, 372, 433, 432), (461, 384, 419, 420), (380, 381, 403, 435), (371, 364, 431, 430), (462, 383, 421, 422), (398, 382, 423, 424), (459, 457, 413, 412), (425, 424, 452, 453), (420, 419, 392, 517), (421, 420, 517, 391), (416, 417, 455, 454), (417, 418, 451, 455), (505, 426, 446, 450), (415, 416, 454, 514), (434, 505, 450, 394), (440, 441, 508, 397), (413, 414, 516, 513), (418, 440, 397, 451), (439, 438, 519, 521), (432, 433, 376, 387), (411, 412, 515, 512), (408, 409, 362, 506), (436, 437, 520, 509), (404, 405, 378, 377), (409, 410, 510, 362), (437, 411, 512, 520), (406, 407, 370, 369), (438, 435, 388, 519), (435, 403, 389, 388), (441, 427, 511, 508), (419, 439, 521, 392), (433, 434, 394, 376), (414, 415, 514, 516), (430, 431, 368, 375), (431, 432, 387, 368), (428, 429, 507, 367), (410, 436, 509, 510), (423, 422, 518, 390), (407, 408, 506, 370), (429, 430, 375, 507), (405, 406, 369, 378), (427, 428, 367, 511), (403, 404, 377, 389), (426, 425, 453, 446), (424, 423, 390, 452), (422, 421, 391, 518), (412, 413, 513, 515), (512, 515, 475, 474), (377, 378, 468, 467), (515, 513, 476, 475), (521, 519, 501, 502), (513, 516, 477, 476), (387, 376, 496, 495), (391, 517, 483, 484), (397, 508, 504, 503), (451, 397, 503, 481), (514, 454, 479, 478), (394, 450, 561, 497), (369, 370, 470, 469), (455, 451, 481, 480), (450, 446, 489, 561), (506, 362, 472, 471), (375, 368, 494, 493), (517, 392, 482, 483), (510, 509, 499, 473), (367, 507, 492, 491), (518, 391, 484, 485), (508, 511, 490, 504), (454, 455, 480, 479), (452, 390, 486, 487), (520, 512, 474, 500), (453, 452, 487, 488), (446, 453, 488, 489), (392, 521, 502, 482), (516, 514, 478, 477), (511, 367, 491, 490), (390, 518, 485, 486), (507, 375, 493, 492), (389, 377, 467, 466), (368, 387, 495, 494), (378, 369, 469, 468), (376, 394, 497, 496), (370, 506, 471, 470), (388, 389, 466, 498), (519, 388, 498, 501), (362, 510, 473, 472), (509, 520, 500, 499), (488, 487, 560, 232), (231, 120, 555, 230), (229, 522, 550, 216), (215, 523, 545, 214), (213, 524, 539, 233), (214, 545, 524, 213), (216, 550, 523, 215), (230, 555, 522, 229), (232, 560, 120, 231), (233, 539, 479, 480), (486, 485, 559, 199), (198, 525, 554, 197), (184, 526, 549, 183), (182, 527, 544, 181), (168, 528, 538, 200), (181, 544, 528, 168), (183, 549, 527, 182), (197, 554, 526, 184), (199, 559, 525, 198), (200, 538, 477, 478), (484, 483, 558, 166), (165, 529, 553, 152), (151, 530, 548, 150), (149, 531, 543, 135), (134, 532, 537, 167), (135, 543, 532, 134), (150, 548, 531, 149), (152, 553, 530, 151), (166, 558, 529, 165), (167, 537, 475, 476), (482, 502, 557, 132), (131, 533, 552, 130), (129, 534, 547, 128), (127, 535, 542, 126), (125, 536, 541, 133), (126, 542, 536, 125), (128, 547, 535, 127), (130, 552, 534, 129), (132, 557, 533, 131), (133, 541, 500, 474), (574, 575, 136), (569, 570, 136), (597, 598, 136), (590, 591, 136), (594, 595, 136), (571, 572, 136), (599, 600, 136), (573, 574, 136), (576, 562, 136), (575, 576, 136), (567, 593, 136), (577, 601, 136), (578, 577, 136), (563, 585, 136), (580, 579, 136), (581, 580, 136), (582, 581, 136), (600, 568, 136), (588, 589, 136), (584, 583, 136), (601, 569, 136), (564, 584, 136), (585, 586, 136), (592, 566, 136), (570, 571, 136), (587, 588, 136), (562, 563, 136), (598, 599, 136), (589, 590, 136), (565, 564, 136), (572, 573, 136), (591, 592, 136), (579, 578, 136), (566, 567, 136), (596, 597, 136), (593, 594, 136), (586, 587, 136), (568, 565, 136), (595, 596, 136), (583, 582, 136)])
me_cube.polygons.foreach_set('material_index', [0, 0, 0, 0, 1, 0, 1, 1, 1, 0, 0, 0, 0, 1, 1, 1, 1, 1, 1, 1, 1, 1, 1, 1, 1, 1, 1, 1, 1, 1, 1, 1, 1, 1, 1, 1, 1, 1, 1, 1, 1, 1, 1, 1, 1, 1, 1, 1, 1, 0, 0, 0, 0, 1, 1, 1, 1, 1, 1, 1, 1, 1, 1, 1, 1, 1, 1, 1, 1, 1, 1, 1, 1, 0, 0, 0, 0, 1, 1, 1, 1, 1, 1, 1, 1, 1, 1, 1, 1, 1, 1, 1, 1, 1, 1, 1, 1, 0, 0, 0, 0, 0, 0, 0, 0, 0, 0, 0, 0, 0, 0, 0, 0, 0, 0, 0, 0, 0, 0, 0, 0, 0, 0, 0, 0, 0, 0, 0, 0, 1, 1, 1, 1, 0, 1, 1, 1, 1, 0, 0, 0, 0, 0, 0, 0, 0, 1, 1, 1, 1, 0, 1, 1, 1, 1, 0, 0, 0, 0, 0, 0, 1, 1, 1, 1, 0, 1, 1, 1, 1, 0, 0, 0, 0, 0, 0, 1, 1, 1, 1, 0, 1, 1, 1, 1, 0, 0, 0, 0, 0, 0, 1, 1, 1, 1, 1, 1, 1, 1, 0, 0, 0, 0, 0, 0, 0, 0, 0, 0, 0, 0, 1, 1, 1, 1, 1, 1, 1, 1, 0, 0, 1, 0, 1, 0, 1, 0, 1, 0, 1, 1, 1, 1, 1, 1, 0, 0, 0, 0, 0, 0, 1, 1, 1, 1, 1, 1, 1, 1, 0, 0, 1, 0, 1, 0, 1, 0, 1, 0, 1, 1, 1, 1, 1, 1, 0, 0, 0, 0, 0, 0, 1, 1, 1, 1, 1, 1, 1, 1, 0, 0, 1, 0, 1, 0, 1, 0, 1, 0, 1, 1, 1, 1, 1, 1, 0, 0, 0, 0, 0, 0, 1, 1, 1, 1, 1, 1, 1, 1, 0, 0, 1, 0, 1, 0, 1, 0, 1, 1, 0, 1, 1, 1, 1, 0, 0, 0, 0, 1, 1, 1, 1, 1, 1, 1, 0, 1, 0, 0, 1, 0, 0, 0, 0, 0, 0, 0, 0, 0, 0, 0, 0, 0, 0, 0, 0, 0, 0, 0, 0, 0, 0, 0, 0, 0, 0, 0, 0, 0, 0, 0, 0, 0, 0, 0, 0, 0, 0, 0, 0, 0, 0, 0, 0, 0, 0, 0, 0, 0, 0, 0, 0, 0, 0, 0, 0, 0, 0, 0, 0, 0, 0, 0, 0, 0, 0, 0, 0, 0, 0, 0, 0, 0, 0, 0, 0, 0, 0, 0, 0, 0, 0, 0, 0, 0, 0, 0, 0, 0, 0, 0, 0, 0, 0, 0, 0, 0, 0, 0, 0, 0, 0, 0, 0, 0, 0, 0, 0, 0, 0, 0, 0, 0, 0, 0, 0, 0, 0, 0, 0, 0, 0, 0, 0, 0, 0, 0, 0, 0, 0, 0, 0, 0, 0, 0, 0, 0, 0, 0, 0, 0, 0, 0, 0, 0, 0, 0, 0, 0, 0, 0, 0, 0, 0, 0, 0, 0, 0, 0, 0, 0, 0, 0, 0, 0, 0, 0, 0, 0, 0, 0, 0, 0, 0, 0, 0, 0, 0, 0, 0, 0, 0, 0, 0, 0, 0, 0, 0, 0, 0, 0, 0, 0, 0, 0, 0, 0, 0, 0, 0, 0, 0, 0, 0, 0, 0, 0, 0, 0, 0, 0, 0, 0, 0, 0, 0, 0, 0, 0, 0, 0, 0, 0, 0, 0, 0, 0, 0, 0, 0, 0, 0, 0, 0, 0, 0, 0, 0, 0, 0, 1, 1, 1, 1, 1, 1, 1, 1, 1, 1, 1, 1, 1, 1, 1, 1, 1, 1, 1, 1, 1, 1, 1, 1, 1, 1, 1, 1, 1, 1, 1, 1, 1, 1, 1, 1, 1, 1, 1, 1])
me_cube.materials.append(mat_grass)
me_cube.materials.append(mat_rock)
me_cube.use_remesh_preserve_volume = False
me_cube.use_remesh_preserve_attributes = False
me_cube.use_mirror_vertex_groups = False
me_cube.update()

# ---- objects
ob_cube = bpy.data.objects.new('Cube', me_cube)
ob_lamp = bpy.data.objects.new('Lamp', light_lamp)
ob_camera = bpy.data.objects.new('Camera', cam_camera)

# ---- transforms, parenting, visibility, modifiers, constraints
ob_cube.location = (0.0, 0.0, 0.0)
ob_cube.lock_rotations_4d = False
ob_cube.empty_display_type = 'ARROWS'
ob_cube.lineart.crease_threshold = 0.0
ob_lamp.location = (4.076, 1.005, 5.904)
ob_lamp.rotation_euler = (0.6503, 0.05522, 1.866)
ob_lamp.lock_rotations_4d = False
ob_lamp.empty_display_type = 'ARROWS'
ob_lamp.color = (0.0, 0.0, 0.0, 0.0)
ob_lamp.lineart.crease_threshold = 0.0
ob_camera.location = (7.481, -6.508, 5.344)
ob_camera.rotation_euler = (1.109, 0.01082, 0.8149)
ob_camera.lock_rotations_4d = False
ob_camera.empty_display_type = 'ARROWS'
ob_camera.color = (0.0, 0.0, 0.0, 0.0)
ob_camera.display_type = 'WIRE'
ob_camera.lineart.crease_threshold = 0.0

# ---- collection membership
col_collection_1.objects.link(ob_cube)
col_collection_1.objects.link(ob_lamp)
col_collection_1.objects.link(ob_camera)

# ---- scene / render settings (as saved in the file)
scene.camera = ob_camera
scene.frame_start = 1; scene.frame_end = 250; scene.frame_set(1)
scene.render.engine = 'BLENDER_EEVEE_NEXT'
scene.render.resolution_percentage = 50
scene.render.dither_intensity = 0.0
scene.cycles.use_denoising = False
scene.cycles.samples = 10
scene.cycles.sampling_pattern = 'TABULATED_SOBOL'
scene.cycles.light_sampling_threshold = 0.0
scene.cycles.use_adaptive_sampling = False
scene.cycles.use_light_tree = False
scene.cycles.blur_glossy = 0.0
scene.cycles.pixel_filter_type = 'GAUSSIAN'
scene.cycles.sample_clamp_indirect = 0.0
scene.view_settings.view_transform = 'Standard'
bpy.context.view_layer.update()
